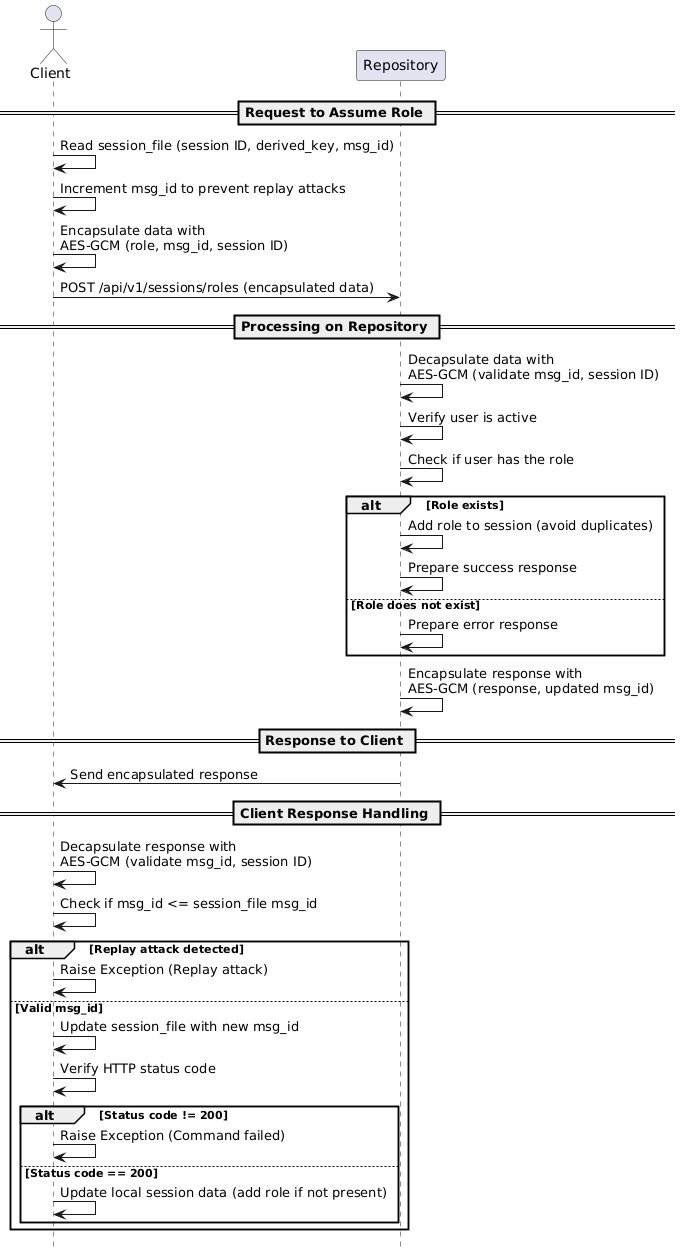

The diagram above was rendered by PlantUML. Its source (embedded in the PNG):
@startuml
hide footbox

actor Client
participant Repository

== Request to Assume Role ==

Client -> Client: Read session_file (session ID, derived_key, msg_id)
Client -> Client: Increment msg_id to prevent replay attacks
Client -> Client: Encapsulate data with\nAES-GCM (role, msg_id, session ID)
Client -> Repository: POST /api/v1/sessions/roles (encapsulated data)

== Processing on Repository ==

Repository -> Repository: Decapsulate data with\nAES-GCM (validate msg_id, session ID)
Repository -> Repository: Verify user is active
Repository -> Repository: Check if user has the role
alt Role exists
    Repository -> Repository: Add role to session (avoid duplicates)
    Repository -> Repository: Prepare success response
else Role does not exist
    Repository -> Repository: Prepare error response
end
Repository -> Repository: Encapsulate response with\nAES-GCM (response, updated msg_id)

== Response to Client ==

Repository -> Client: Send encapsulated response

== Client Response Handling ==

Client -> Client: Decapsulate response with\nAES-GCM (validate msg_id, session ID)
Client -> Client: Check if msg_id <= session_file msg_id
alt Replay attack detected
    Client -> Client: Raise Exception (Replay attack)
else Valid msg_id
    Client -> Client: Update session_file with new msg_id
    Client -> Client: Verify HTTP status code
    alt Status code != 200
        Client -> Client: Raise Exception (Command failed)
    else Status code == 200
        Client -> Client: Update local session data (add role if not present)
    end
end
@enduml